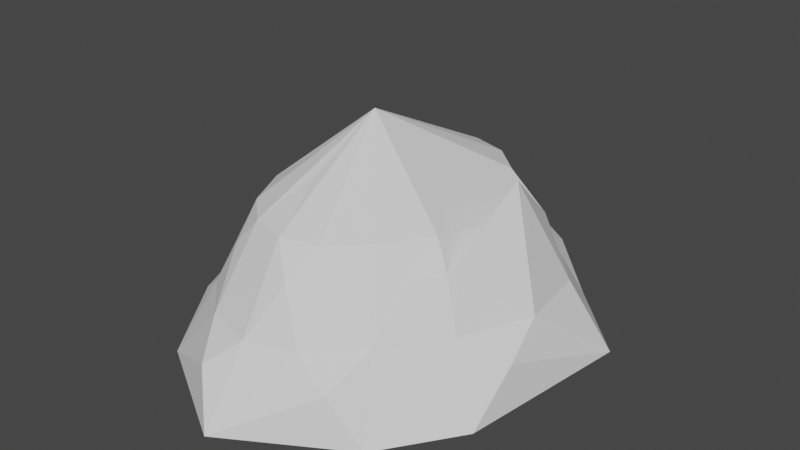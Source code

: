 # Source: rock1.blend  (saved by Blender 2.91.10; exported with 4.5.12 LTS)
import bpy
from mathutils import Matrix  # noqa: F401  (used for matrix-valued properties, if any)

bpy.ops.wm.read_factory_settings(use_empty=True)
scene = bpy.context.scene
scene.name = 'Scene'

# ---- collections
col_collection = bpy.data.collections.new('Collection'); scene.collection.children.link(col_collection)

# ---- world
world_world = bpy.data.worlds.new('World'); scene.world = world_world
world_world.use_nodes = True; world_world.node_tree.nodes.clear()
_N = world_world.node_tree.nodes; _L = world_world.node_tree.links
n0 = _N.new('ShaderNodeOutputWorld'); n0.name = 'World Output'; n0.location = (300, 300)
n1 = _N.new('ShaderNodeBackground'); n1.name = 'Background'; n1.location = (10, 300)
n1.inputs[0].default_value = (0.05088, 0.05088, 0.05088, 1.0)
_L.new(n1.outputs[0], n0.inputs[0])
n0.is_active_output = True
world_world.color = (0.05088, 0.05088, 0.05088)
world_world.use_sun_shadow = False
world_world.sun_shadow_jitter_overblur = 0.0

# ---- meshes
me_circle = bpy.data.meshes.new('Circle')
me_circle.from_pydata([(0.0, 1.435, 0.0), (-0.7071, 1.015, 0.0), (-1.0, -1.558e-08, 0.0), (-0.7071, -1.015, 0.0), (3.258e-07, -1.435, 0.0), (0.7071, -1.015, 0.0), (1.03, -0.5491, 0.0), (1.182, 0.5491, 0.0), (0.7071, 1.029, 0.0), (-0.4981, 1.078, 0.2779), (-0.8823, 0.2529, 0.2779), (-0.7474, -0.7202, 0.2779), (-0.1724, -1.271, 0.2779), (0.5059, -1.078, 0.2779), (1.05, -0.2529, 0.2779), (0.5059, 1.078, 0.2779), (-0.2967, 1.056, 0.4316), (0.008191, 1.143, 0.4316), (-0.5552, 0.8084, 0.4316), (-0.7279, 0.4376, 0.4316), (-0.7885, 9.399e-05, 0.4316), (-0.7279, -0.4374, 0.4316), (-0.5552, -0.8082, 0.4316), (-0.2967, -1.056, 0.4316), (0.008192, -1.143, 0.4316), (0.3131, -1.056, 0.4316), (0.5716, -0.8082, 0.4316), (0.8291, -0.4374, 0.4316), (1.01, 9.501e-05, 0.4316), (0.9496, 0.4376, 0.4316), (0.5716, 0.8202, 0.4316), (0.3131, 1.056, 0.4316), (-0.5541, 0.5436, 0.7257), (-0.6559, -0.1907, 0.7257), (-0.366, -0.8132, 0.7257), (0.1458, -0.9593, 0.7257), (0.5797, -0.5433, 0.7257), (0.7153, -0.3742, 0.7257), (0.7003, 0.5436, 0.7257), (0.8004, 0.09073, 1.119), (-0.2245, 0.7791, 0.8992), (0.0008795, 0.8434, 0.8992), (-0.4156, 0.5959, 0.8992), (-0.5433, 0.3218, 0.8992), (-0.5881, -0.001624, 0.8992), (-0.5433, -0.325, 0.8992), (-0.4156, -0.5992, 0.8992), (-0.2245, -0.7823, 0.8992), (0.0008797, -0.8467, 0.8992), (0.2263, -0.7823, 0.8992), (0.4173, -0.5992, 0.8992), (0.6077, -0.325, 0.8992), (0.4173, 0.6046, 0.8992), (0.2263, 0.7791, 0.8992), (-0.3476, 0.08284, 1.084), (-0.2998, -0.2619, 1.084), (-0.09616, -0.4572, 1.084), (0.1441, -0.3886, 1.084), (-0.07489, -0.01286, 1.329)], [], [(29, 8, 30), (43, 32, 19), (48, 56, 47), (6, 8, 7), (40, 18, 42), (2, 21, 20), (14, 6, 7), (3, 23, 22), (7, 28, 14), (53, 30, 31), (46, 55, 45), (1, 19, 18), (18, 9, 1), (58, 53, 41), (0, 16, 17), (4, 25, 24), (15, 8, 0), (9, 18, 16), (49, 26, 50), (20, 10, 2), (44, 54, 43), (43, 20, 44), (54, 58, 43), (52, 38, 30), (33, 44, 20), (24, 12, 4), (22, 11, 3), (46, 21, 22), (41, 31, 17), (26, 13, 5), (58, 54, 44), (48, 23, 24), (48, 49, 58), (14, 28, 27), (45, 33, 21), (10, 20, 19), (34, 46, 22), (27, 37, 36), (32, 42, 18), (47, 34, 23), (32, 43, 42), (38, 39, 29), (15, 31, 30), (35, 48, 24), (49, 35, 25), (50, 51, 58), (36, 50, 26), (37, 28, 39), (38, 37, 39), (41, 40, 58), (40, 42, 58), (42, 43, 58), (37, 38, 51), (56, 58, 47), (11, 22, 21), (12, 24, 23), (57, 58, 49), (52, 53, 58), (13, 26, 25), (55, 58, 45), (28, 29, 39), (58, 56, 48), (35, 49, 48), (58, 57, 50), (36, 51, 50), (44, 45, 58), (38, 52, 51), (58, 55, 46), (52, 58, 51), (33, 45, 44), (36, 37, 51), (34, 47, 46), (4, 12, 3), (2, 10, 1), (5, 13, 4), (46, 47, 58), (19, 32, 18), (14, 27, 6), (21, 33, 20), (30, 38, 29), (23, 34, 22), (1, 9, 0), (25, 35, 24), (2, 5, 3), (27, 36, 26), (50, 57, 49), (26, 6, 27), (15, 30, 8), (0, 31, 15), (3, 11, 2), (41, 16, 40), (29, 7, 8), (40, 16, 18), (2, 11, 21), (3, 12, 23), (7, 29, 28), (53, 52, 30), (1, 10, 19), (0, 9, 16), (4, 13, 25), (49, 25, 26), (43, 19, 20), (46, 45, 21), (41, 53, 31), (48, 47, 23), (37, 27, 28), (2, 1, 8), (1, 0, 8), (8, 6, 2), (6, 5, 2), (5, 4, 3), (26, 5, 6), (0, 17, 31), (41, 17, 16)])
_uv = me_circle.uv_layers.new(name='UVMap')
_uv.uv.foreach_set('vector', [0.0, 0.0, 0.0, 0.0, 0.0, 0.0, 0.0, 0.0, 0.0, 0.0, 0.0, 0.0, 0.0, 0.0, 0.0, 0.0, 0.0, 0.0, 0.0, 0.0, 0.0, 0.0, 0.0, 0.0, 0.0, 0.0, 0.0, 0.0, 0.0, 0.0, 0.0, 0.0, 0.0, 0.0, 0.0, 0.0, 0.0, 0.0, 0.0, 0.0, 0.0, 0.0, 0.0, 0.0, 0.0, 0.0, 0.0, 0.0, 0.0, 0.0, 0.0, 0.0, 0.0, 0.0, 0.0, 0.0, 0.0, 0.0, 0.0, 0.0, 0.0, 0.0, 0.0, 0.0, 0.0, 0.0, 0.0, 0.0, 0.0, 0.0, 0.0, 0.0, 0.0, 0.0, 0.0, 0.0, 0.0, 0.0, 0.0, 0.0, 0.0, 0.0, 0.0, 0.0, 0.0, 0.0, 0.0, 0.0, 0.0, 0.0, 0.0, 0.0, 0.0, 0.0, 0.0, 0.0, 0.0, 0.0, 0.0, 0.0, 0.0, 0.0, 0.0, 0.0, 0.0, 0.0, 0.0, 0.0, 0.0, 0.0, 0.0, 0.0, 0.0, 0.0, 0.0, 0.0, 0.0, 0.0, 0.0, 0.0, 0.0, 0.0, 0.0, 0.0, 0.0, 0.0, 0.0, 0.0, 0.0, 0.0, 0.0, 0.0, 0.0, 0.0, 0.0, 0.0, 0.0, 0.0, 0.0, 0.0, 0.0, 0.0, 0.0, 0.0, 0.0, 0.0, 0.0, 0.0, 0.0, 0.0, 0.0, 0.0, 0.0, 0.0, 0.0, 0.0, 0.0, 0.0, 0.0, 0.0, 0.0, 0.0, 0.0, 0.0, 0.0, 0.0, 0.0, 0.0, 0.0, 0.0, 0.0, 0.0, 0.0, 0.0, 0.0, 0.0, 0.0, 0.0, 0.0, 0.0, 0.0, 0.0, 0.0, 0.0, 0.0, 0.0, 0.0, 0.0, 0.0, 0.0, 0.0, 0.0, 0.0, 0.0, 0.0, 0.0, 0.0, 0.0, 0.0, 0.0, 0.0, 0.0, 0.0, 0.0, 0.0, 0.0, 0.0, 0.0, 0.0, 0.0, 0.0, 0.0, 0.0, 0.0, 0.0, 0.0, 0.0, 0.0, 0.0, 0.0, 0.0, 0.0, 0.0, 0.0, 0.0, 0.0, 0.0, 0.0, 0.0, 0.0, 0.0, 0.0, 0.0, 0.0, 0.0, 0.0, 0.0, 0.0, 0.0, 0.0, 0.0, 0.0, 0.0, 0.0, 0.0, 0.0, 0.0, 0.0, 0.0, 0.0, 0.0, 0.0, 0.0, 0.0, 0.0, 0.0, 0.0, 0.0, 0.0, 0.0, 0.0, 0.0, 0.0, 0.0, 0.0, 0.0, 0.0, 0.0, 0.0, 0.0, 0.0, 0.0, 0.0, 0.0, 0.0, 0.0, 0.0, 0.0, 0.0, 0.0, 0.0, 0.0, 0.0, 0.0, 0.0, 0.0, 0.0, 0.0, 0.0, 0.0, 0.0, 0.0, 0.0, 0.0, 0.0, 0.0, 0.0, 0.0, 0.0, 0.0, 0.0, 0.0, 0.0, 0.0, 0.0, 0.0, 0.0, 0.0, 0.0, 0.0, 0.0, 0.0, 0.0, 0.0, 0.0, 0.0, 0.0, 0.0, 0.0, 0.0, 0.0, 0.0, 0.0, 0.0, 0.0, 0.0, 0.0, 0.0, 0.0, 0.0, 0.0, 0.0, 0.0, 0.0, 0.0, 0.0, 0.0, 0.0, 0.0, 0.0, 0.0, 0.0, 0.0, 0.0, 0.0, 0.0, 0.0, 0.0, 0.0, 0.0, 0.0, 0.0, 0.0, 0.0, 0.0, 0.0, 0.0, 0.0, 0.0, 0.0, 0.0, 0.0, 0.0, 0.0, 0.0, 0.0, 0.0, 0.0, 0.0, 0.0, 0.0, 0.0, 0.0, 0.0, 0.0, 0.0, 0.0, 0.0, 0.0, 0.0, 0.0, 0.0, 0.0, 0.0, 0.0, 0.0, 0.0, 0.0, 0.0, 0.0, 0.0, 0.0, 0.0, 0.0, 0.0, 0.0, 0.0, 0.0, 0.0, 0.0, 0.0, 0.0, 0.0, 0.0, 0.0, 0.0, 0.0, 0.0, 0.0, 0.0, 0.0, 0.0, 0.0, 0.0, 0.0, 0.0, 0.0, 0.0, 0.0, 0.0, 0.0, 0.0, 0.0, 0.0, 0.0, 0.0, 0.0, 0.0, 0.0, 0.0, 0.0, 0.0, 0.0, 0.0, 0.0, 0.0, 0.0, 0.0, 0.0, 0.0, 0.0, 0.0, 0.0, 0.0, 0.0, 0.0, 0.0, 0.0, 0.0, 0.0, 0.0, 0.0, 0.0, 0.0, 0.0, 0.0, 0.0, 0.0, 0.0, 0.0, 0.0, 0.0, 0.0, 0.0, 0.0, 0.0, 0.0, 0.0, 0.0, 0.0, 0.0, 0.0, 0.0, 0.0, 0.0, 0.0, 0.0, 0.0, 0.0, 0.0, 0.0, 0.0, 0.0, 0.0, 0.0, 0.0, 0.0, 0.0, 0.0, 0.0, 0.0, 0.0, 0.0, 0.0, 0.0, 0.0, 0.0, 0.0, 0.0, 0.0, 0.0, 0.0, 0.0, 0.0, 0.0, 0.0, 0.0, 0.0, 0.0, 0.0, 0.0, 0.0, 0.0, 0.0, 0.0, 0.0, 0.0, 0.0, 0.0, 0.0, 0.0, 0.0, 0.0, 0.0, 0.0, 0.0, 0.0, 0.0, 0.0, 0.0, 0.0, 0.0, 0.0, 0.0, 0.0, 0.0, 0.0, 0.0, 0.0, 0.0, 0.0, 0.0, 0.0, 0.0, 0.0, 0.0, 0.0, 0.0, 0.0, 0.0, 0.0, 0.0, 0.0, 0.0, 0.0, 0.0, 0.0, 0.0, 0.0, 0.0, 0.0, 0.0, 0.0, 0.0, 0.0, 0.0, 0.0, 0.0, 0.0, 0.0, 0.0, 0.0, 0.0, 0.0, 0.0, 0.0, 0.0, 0.0, 0.0, 0.0, 0.0, 0.0, 0.0, 0.0, 0.0, 0.0, 0.0, 0.0, 0.0, 0.0, 0.0, 0.0, 0.0, 0.0, 0.0, 0.0, 0.0, 0.0, 0.0, 0.0, 0.0, 0.0, 0.0, 0.0, 0.0, 0.0, 0.0, 0.0, 0.0, 0.0, 0.0, 0.0, 0.0, 0.0, 0.0, 0.0, 0.0, 0.0, 0.0, 0.0, 0.0, 0.0, 0.0, 0.0, 0.0, 0.0, 0.0, 0.0, 0.0, 0.0, 0.0, 0.0, 0.0, 0.0, 0.0, 0.0, 0.0, 0.0, 0.0, 0.0, 0.0, 0.0, 0.0, 0.0, 0.0, 0.0, 0.0, 0.0, 0.0, 0.0, 0.0, 0.0, 0.0, 0.0, 0.0, 0.0, 0.0, 0.0, 0.0, 0.0, 0.0, 0.0, 0.0, 0.0, 0.0, 0.0, 0.0, 0.0, 0.0, 0.0, 0.0, 0.0, 0.0, 0.0, 0.0, 0.0, 0.0, 0.0, 0.0, 0.0, 0.0, 0.0, 0.0, 0.0])
me_circle.use_remesh_fix_poles = True
me_circle.use_remesh_preserve_attributes = False
me_circle.use_mirror_vertex_groups = False
me_circle.update()

# ---- objects
ob_circle = bpy.data.objects.new('Circle', me_circle)

# ---- transforms, parenting, visibility, modifiers, constraints
ob_circle.location = (0.0, 0.0, 0.0)
ob_circle.lineart.crease_threshold = 0.0

# ---- collection membership
col_collection.objects.link(ob_circle)

# ---- scene / render settings (as saved in the file)
scene.frame_start = 1; scene.frame_end = 250; scene.frame_set(1)
scene.render.engine = 'BLENDER_EEVEE_NEXT'
scene.cycles.use_denoising = False
scene.cycles.samples = 128
scene.cycles.sampling_pattern = 'TABULATED_SOBOL'
scene.cycles.use_adaptive_sampling = False
scene.cycles.use_light_tree = False
scene.view_settings.view_transform = 'Filmic'
bpy.context.view_layer.update()

# ---- added for rendering (the .blend has no active camera and no usable light): camera, sun
cam_auto = bpy.data.cameras.new('AutoCamera')
cam_auto.lens = 50.0
cam_auto.sensor_width = 36.0
cam_auto.clip_end = 1000.0
ob_auto_camera = bpy.data.objects.new('AutoCamera', cam_auto)
scene.collection.objects.link(ob_auto_camera)
ob_auto_camera.location = (3.64542, -4.26553, 3.50816)
ob_auto_camera.rotation_euler = (1.09748, -7.21219e-08, 0.694738)
scene.camera = ob_auto_camera
light_auto_sun = bpy.data.lights.new('AutoSun', 'SUN')
light_auto_sun.energy = 3.0
light_auto_sun.angle = 0.0523599
ob_auto_sun = bpy.data.objects.new('AutoSun', light_auto_sun)
scene.collection.objects.link(ob_auto_sun)
ob_auto_sun.rotation_euler = (0.872665, 0.174533, 0.523599)
bpy.context.view_layer.update()
